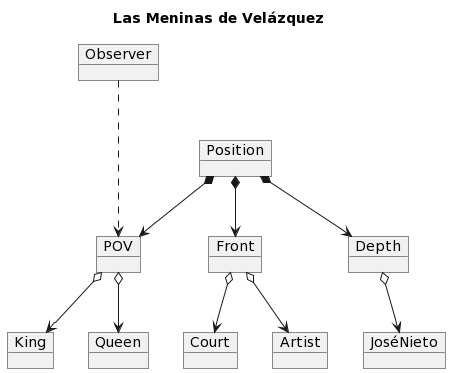

The diagram above was rendered by PlantUML. Its source (embedded in the PNG):
@startuml
Title Las Meninas de Velázquez

Object Observer
Object King
Object Queen
Object Court
Object Artist
Object JoséNieto

Object Position
Object Front
Object POV
Object Depth

Position *-down-> Front
Position *-down-> Depth
Position *-down-> POV

Observer .-down-> POV
POV o-down-> King
POV o-down-> Queen

Front o-down-> Court
Front o-down-> Artist

Depth o-down-> JoséNieto
@enduml